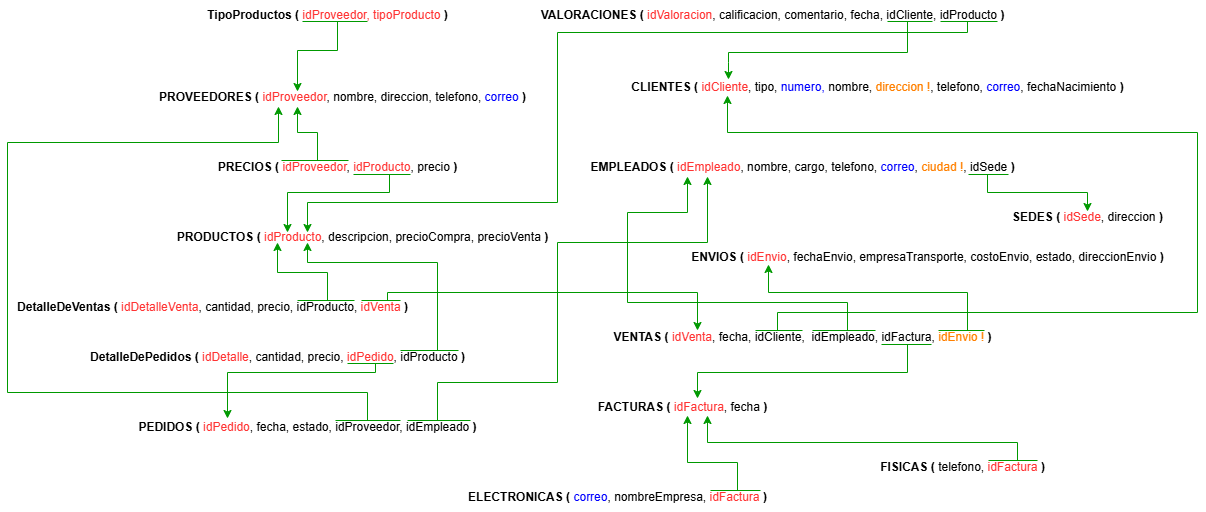

The diagram above was exported from draw.io. Its source (the exported page's mxGraphModel, read from the mxfile embedded in the PNG):
<mxGraphModel dx="2100" dy="570" grid="1" gridSize="10" guides="1" tooltips="1" connect="1" arrows="1" fold="1" page="1" pageScale="1" pageWidth="827" pageHeight="1169" math="0" shadow="0">
  <root>
    <mxCell id="0" />
    <mxCell id="1" parent="0" />
    <mxCell id="bGmUU4ZswMITXSUrsaft-55" value="&lt;b&gt;PROVEEDORES ( &lt;/b&gt;&lt;font style=&quot;color: rgb(255, 51, 51);&quot;&gt;idProveedor&lt;/font&gt;, nombre, direccion, telefono, &lt;font style=&quot;color: rgb(0, 0, 255);&quot;&gt;correo&lt;/font&gt;&lt;b&gt;&amp;nbsp;)&lt;/b&gt;" style="text;html=1;align=center;verticalAlign=middle;resizable=0;points=[];autosize=1;" parent="1" vertex="1">
      <mxGeometry x="30" y="310" width="390" height="30" as="geometry" />
    </mxCell>
    <mxCell id="bGmUU4ZswMITXSUrsaft-56" value="&lt;b&gt;PRODUCTOS ( &lt;/b&gt;&lt;font style=&quot;color: rgb(255, 51, 51);&quot;&gt;i&lt;/font&gt;&lt;font style=&quot;color: rgb(255, 51, 51);&quot;&gt;dProducto&lt;/font&gt;, descripcion, precioCompra, precioVenta&lt;b&gt;&amp;nbsp;)&lt;/b&gt;" style="text;html=1;align=center;verticalAlign=middle;resizable=0;points=[];autosize=1;" parent="1" vertex="1">
      <mxGeometry x="50" y="450" width="390" height="30" as="geometry" />
    </mxCell>
    <mxCell id="bGmUU4ZswMITXSUrsaft-57" style="edgeStyle=orthogonalEdgeStyle;rounded=0;orthogonalLoop=1;jettySize=auto;html=1;strokeColor=#009900;" parent="1" edge="1">
      <mxGeometry relative="1" as="geometry">
        <mxPoint x="170" y="460" as="targetPoint" />
        <mxPoint x="272" y="402" as="sourcePoint" />
        <Array as="points">
          <mxPoint x="272" y="420" />
          <mxPoint x="170" y="420" />
          <mxPoint x="170" y="457" />
        </Array>
      </mxGeometry>
    </mxCell>
    <mxCell id="bGmUU4ZswMITXSUrsaft-58" style="edgeStyle=orthogonalEdgeStyle;rounded=0;orthogonalLoop=1;jettySize=auto;html=1;strokeColor=#009900;" parent="1" edge="1">
      <mxGeometry relative="1" as="geometry">
        <mxPoint x="180" y="334" as="targetPoint" />
        <mxPoint x="200" y="388" as="sourcePoint" />
        <Array as="points">
          <mxPoint x="200" y="360" />
          <mxPoint x="180" y="360" />
        </Array>
      </mxGeometry>
    </mxCell>
    <mxCell id="bGmUU4ZswMITXSUrsaft-59" value="&lt;b&gt;PRECIOS ( &lt;/b&gt;&lt;font style=&quot;color: rgb(255, 51, 51);&quot;&gt;idProveedor&lt;/font&gt;, &lt;font style=&quot;color: rgb(255, 51, 51);&quot;&gt;idProducto&lt;/font&gt;, precio&lt;b&gt;&amp;nbsp;)&lt;/b&gt;" style="text;html=1;align=center;verticalAlign=middle;resizable=0;points=[];autosize=1;" parent="1" vertex="1">
      <mxGeometry x="90" y="380" width="260" height="30" as="geometry" />
    </mxCell>
    <mxCell id="bGmUU4ZswMITXSUrsaft-60" style="edgeStyle=orthogonalEdgeStyle;rounded=0;orthogonalLoop=1;jettySize=auto;html=1;strokeColor=#009900;" parent="1" edge="1">
      <mxGeometry relative="1" as="geometry">
        <mxPoint x="110" y="646" as="targetPoint" />
        <mxPoint x="258" y="591" as="sourcePoint" />
        <Array as="points">
          <mxPoint x="258" y="600" />
          <mxPoint x="110" y="600" />
        </Array>
      </mxGeometry>
    </mxCell>
    <mxCell id="bGmUU4ZswMITXSUrsaft-61" style="edgeStyle=orthogonalEdgeStyle;rounded=0;orthogonalLoop=1;jettySize=auto;html=1;strokeColor=#009900;" parent="1" edge="1">
      <mxGeometry relative="1" as="geometry">
        <mxPoint x="190" y="470" as="targetPoint" />
        <mxPoint x="320" y="578" as="sourcePoint" />
        <Array as="points">
          <mxPoint x="320" y="490" />
          <mxPoint x="190" y="490" />
          <mxPoint x="190" y="473" />
        </Array>
      </mxGeometry>
    </mxCell>
    <mxCell id="bGmUU4ZswMITXSUrsaft-62" value="&lt;b&gt;DetalleDePedidos ( &lt;/b&gt;&lt;font style=&quot;color: rgb(255, 51, 51);&quot;&gt;idDetalle&lt;/font&gt;, cantidad, precio, &lt;font style=&quot;color: rgb(255, 51, 51);&quot;&gt;idPedido&lt;/font&gt;, idProducto&lt;b&gt;&amp;nbsp;)&lt;/b&gt;" style="text;html=1;align=center;verticalAlign=middle;resizable=0;points=[];autosize=1;" parent="1" vertex="1">
      <mxGeometry x="-40" y="570" width="400" height="30" as="geometry" />
    </mxCell>
    <mxCell id="bGmUU4ZswMITXSUrsaft-63" style="edgeStyle=orthogonalEdgeStyle;rounded=0;orthogonalLoop=1;jettySize=auto;html=1;strokeColor=#009900;" parent="1" edge="1">
      <mxGeometry relative="1" as="geometry">
        <mxPoint x="161" y="334" as="targetPoint" />
        <mxPoint x="250" y="648" as="sourcePoint" />
        <Array as="points">
          <mxPoint x="250" y="620" />
          <mxPoint x="-110" y="620" />
          <mxPoint x="-110" y="370" />
          <mxPoint x="161" y="370" />
        </Array>
      </mxGeometry>
    </mxCell>
    <mxCell id="bGmUU4ZswMITXSUrsaft-64" style="edgeStyle=orthogonalEdgeStyle;rounded=0;orthogonalLoop=1;jettySize=auto;html=1;strokeColor=#009900;" parent="1" edge="1">
      <mxGeometry relative="1" as="geometry">
        <mxPoint x="590" y="404" as="targetPoint" />
        <mxPoint x="320" y="648" as="sourcePoint" />
        <Array as="points">
          <mxPoint x="320" y="610" />
          <mxPoint x="440" y="610" />
          <mxPoint x="440" y="470" />
          <mxPoint x="590" y="470" />
        </Array>
      </mxGeometry>
    </mxCell>
    <mxCell id="bGmUU4ZswMITXSUrsaft-65" value="&lt;b&gt;PEDIDOS ( &lt;/b&gt;&lt;font style=&quot;color: rgb(255, 51, 51);&quot;&gt;idPedido&lt;/font&gt;, fecha, estado, idProveedor, idEmpleado&lt;b&gt; )&lt;/b&gt;" style="text;html=1;align=center;verticalAlign=middle;resizable=0;points=[];autosize=1;" parent="1" vertex="1">
      <mxGeometry x="10" y="640" width="360" height="30" as="geometry" />
    </mxCell>
    <mxCell id="bGmUU4ZswMITXSUrsaft-66" style="edgeStyle=orthogonalEdgeStyle;rounded=0;orthogonalLoop=1;jettySize=auto;html=1;strokeColor=#009900;" parent="1" edge="1">
      <mxGeometry relative="1" as="geometry">
        <mxPoint x="160" y="470" as="targetPoint" />
        <mxPoint x="210" y="528" as="sourcePoint" />
        <Array as="points">
          <mxPoint x="210" y="500" />
          <mxPoint x="160" y="500" />
          <mxPoint x="160" y="473" />
        </Array>
      </mxGeometry>
    </mxCell>
    <mxCell id="bGmUU4ZswMITXSUrsaft-67" style="edgeStyle=orthogonalEdgeStyle;rounded=0;orthogonalLoop=1;jettySize=auto;html=1;strokeColor=#009900;" parent="1" edge="1">
      <mxGeometry relative="1" as="geometry">
        <mxPoint x="580" y="558" as="targetPoint" />
        <mxPoint x="270" y="528" as="sourcePoint" />
        <Array as="points">
          <mxPoint x="270" y="520" />
          <mxPoint x="580" y="520" />
        </Array>
      </mxGeometry>
    </mxCell>
    <mxCell id="bGmUU4ZswMITXSUrsaft-69" value="&lt;b&gt;DetalleDeVentas ( &lt;/b&gt;&lt;font style=&quot;color: rgb(255, 51, 51);&quot;&gt;idDetalleVenta&lt;/font&gt;, cantidad, precio, idProducto, &lt;font style=&quot;color: rgb(255, 51, 51);&quot;&gt;idVenta&lt;/font&gt;&lt;b&gt;&amp;nbsp;)&lt;/b&gt;" style="text;html=1;align=center;verticalAlign=middle;resizable=0;points=[];autosize=1;" parent="1" vertex="1">
      <mxGeometry x="-110" y="520" width="410" height="30" as="geometry" />
    </mxCell>
    <mxCell id="bGmUU4ZswMITXSUrsaft-70" style="edgeStyle=orthogonalEdgeStyle;rounded=0;orthogonalLoop=1;jettySize=auto;html=1;strokeColor=#009900;" parent="1" edge="1">
      <mxGeometry relative="1" as="geometry">
        <mxPoint x="610" y="323" as="targetPoint" />
        <mxPoint x="660" y="558" as="sourcePoint" />
        <Array as="points">
          <mxPoint x="660" y="540" />
          <mxPoint x="1080" y="540" />
          <mxPoint x="1080" y="360" />
          <mxPoint x="610" y="360" />
        </Array>
      </mxGeometry>
    </mxCell>
    <mxCell id="bGmUU4ZswMITXSUrsaft-71" style="edgeStyle=orthogonalEdgeStyle;rounded=0;orthogonalLoop=1;jettySize=auto;html=1;strokeColor=#009900;" parent="1" edge="1">
      <mxGeometry relative="1" as="geometry">
        <mxPoint x="570" y="404" as="targetPoint" />
        <mxPoint x="730" y="558" as="sourcePoint" />
        <Array as="points">
          <mxPoint x="730" y="530" />
          <mxPoint x="510" y="530" />
          <mxPoint x="510" y="440" />
          <mxPoint x="570" y="440" />
        </Array>
      </mxGeometry>
    </mxCell>
    <mxCell id="bGmUU4ZswMITXSUrsaft-72" style="edgeStyle=orthogonalEdgeStyle;rounded=0;orthogonalLoop=1;jettySize=auto;html=1;strokeColor=#009900;" parent="1" edge="1">
      <mxGeometry relative="1" as="geometry">
        <mxPoint x="580" y="626" as="targetPoint" />
        <mxPoint x="790" y="572" as="sourcePoint" />
        <Array as="points">
          <mxPoint x="790" y="600" />
          <mxPoint x="580" y="600" />
        </Array>
      </mxGeometry>
    </mxCell>
    <mxCell id="bGmUU4ZswMITXSUrsaft-73" style="edgeStyle=orthogonalEdgeStyle;rounded=0;orthogonalLoop=1;jettySize=auto;html=1;strokeColor=#009900;" parent="1" edge="1">
      <mxGeometry relative="1" as="geometry">
        <mxPoint x="651" y="492" as="targetPoint" />
        <mxPoint x="850" y="558" as="sourcePoint" />
        <Array as="points">
          <mxPoint x="850" y="520" />
          <mxPoint x="651" y="520" />
        </Array>
      </mxGeometry>
    </mxCell>
    <mxCell id="bGmUU4ZswMITXSUrsaft-74" value="&lt;b&gt;VENTAS (&lt;font style=&quot;color: rgb(255, 51, 51);&quot;&gt; &lt;/font&gt;&lt;/b&gt;&lt;font style=&quot;color: rgb(255, 51, 51);&quot;&gt;idVenta&lt;/font&gt;, fecha, idCliente,&amp;nbsp;&lt;b&gt;&amp;nbsp;&lt;/b&gt;idEmpleado, idFactura,&lt;font style=&quot;color: rgb(255, 128, 0);&quot;&gt; idEnvio !&amp;nbsp;&lt;/font&gt;&lt;b&gt;)&lt;/b&gt;" style="text;html=1;align=center;verticalAlign=middle;resizable=0;points=[];autosize=1;" parent="1" vertex="1">
      <mxGeometry x="485" y="550" width="400" height="30" as="geometry" />
    </mxCell>
    <mxCell id="bGmUU4ZswMITXSUrsaft-75" value="&lt;b&gt;CLIENTES ( &lt;/b&gt;&lt;font style=&quot;color: rgb(255, 51, 51);&quot;&gt;idCliente&lt;/font&gt;, tipo, &lt;font style=&quot;color: rgb(0, 0, 255);&quot;&gt;numero,&amp;nbsp;&lt;/font&gt;nombre, &lt;font style=&quot;color: rgb(255, 128, 0);&quot;&gt;direccion !&lt;/font&gt;, telefono, &lt;font style=&quot;color: rgb(0, 0, 255);&quot;&gt;correo&lt;/font&gt;, fechaNacimiento&lt;b&gt;&amp;nbsp;)&lt;/b&gt;" style="text;html=1;align=center;verticalAlign=middle;resizable=0;points=[];autosize=1;" parent="1" vertex="1">
      <mxGeometry x="500" y="300" width="520" height="30" as="geometry" />
    </mxCell>
    <mxCell id="bGmUU4ZswMITXSUrsaft-76" value="&lt;b&gt;ENVIOS ( &lt;/b&gt;&lt;font style=&quot;color: rgb(255, 51, 51);&quot;&gt;idEnvio&lt;/font&gt;, fechaEnvio, empresaTransporte, costoEnvio, estado, direccionEnvio&lt;b&gt;&amp;nbsp;)&lt;/b&gt;" style="text;html=1;align=center;verticalAlign=middle;resizable=0;points=[];autosize=1;" parent="1" vertex="1">
      <mxGeometry x="560" y="470" width="500" height="30" as="geometry" />
    </mxCell>
    <mxCell id="bGmUU4ZswMITXSUrsaft-77" value="&lt;b&gt;FACTURAS ( &lt;/b&gt;&lt;font style=&quot;color: rgb(255, 51, 51);&quot;&gt;idFactura&lt;/font&gt;, fecha&lt;b&gt;&amp;nbsp;)&lt;/b&gt;" style="text;html=1;align=center;verticalAlign=middle;resizable=0;points=[];autosize=1;strokeColor=none;fillColor=none;" parent="1" vertex="1">
      <mxGeometry x="470" y="620" width="190" height="30" as="geometry" />
    </mxCell>
    <mxCell id="bGmUU4ZswMITXSUrsaft-78" style="edgeStyle=orthogonalEdgeStyle;rounded=0;orthogonalLoop=1;jettySize=auto;html=1;strokeColor=#009900;" parent="1" edge="1">
      <mxGeometry relative="1" as="geometry">
        <mxPoint x="570" y="643" as="targetPoint" />
        <mxPoint x="620" y="718" as="sourcePoint" />
        <Array as="points">
          <mxPoint x="620" y="690" />
          <mxPoint x="570" y="690" />
        </Array>
      </mxGeometry>
    </mxCell>
    <mxCell id="bGmUU4ZswMITXSUrsaft-79" value="&lt;b&gt;ELECTRONICAS ( &lt;/b&gt;&lt;font style=&quot;color: rgb(0, 0, 255);&quot;&gt;correo&lt;/font&gt;, nombreEmpresa, &lt;font style=&quot;color: rgb(255, 51, 51);&quot;&gt;idFactura&lt;/font&gt;&lt;b&gt;&lt;font style=&quot;color: rgb(255, 51, 51);&quot;&gt; &lt;/font&gt;)&lt;/b&gt;" style="text;html=1;align=center;verticalAlign=middle;resizable=0;points=[];autosize=1;strokeColor=none;fillColor=none;" parent="1" vertex="1">
      <mxGeometry x="340" y="710" width="320" height="30" as="geometry" />
    </mxCell>
    <mxCell id="bGmUU4ZswMITXSUrsaft-80" style="edgeStyle=orthogonalEdgeStyle;rounded=0;orthogonalLoop=1;jettySize=auto;html=1;strokeColor=#009900;" parent="1" edge="1">
      <mxGeometry relative="1" as="geometry">
        <mxPoint x="590" y="643" as="targetPoint" />
        <mxPoint x="900" y="688" as="sourcePoint" />
        <Array as="points">
          <mxPoint x="900" y="670" />
          <mxPoint x="590" y="670" />
          <mxPoint x="590" y="644" />
        </Array>
      </mxGeometry>
    </mxCell>
    <mxCell id="bGmUU4ZswMITXSUrsaft-81" value="&lt;b&gt;FISICAS ( &lt;/b&gt;telefono, &lt;font style=&quot;color: rgb(255, 51, 51);&quot;&gt;idFactura&lt;/font&gt;&lt;b&gt;&amp;nbsp;)&lt;/b&gt;" style="text;html=1;align=center;verticalAlign=middle;resizable=0;points=[];autosize=1;strokeColor=none;fillColor=none;" parent="1" vertex="1">
      <mxGeometry x="750" y="680" width="190" height="30" as="geometry" />
    </mxCell>
    <mxCell id="bGmUU4ZswMITXSUrsaft-82" style="edgeStyle=orthogonalEdgeStyle;rounded=0;orthogonalLoop=1;jettySize=auto;html=1;strokeColor=#009900;" parent="1" edge="1">
      <mxGeometry relative="1" as="geometry">
        <mxPoint x="190" y="460" as="targetPoint" />
        <mxPoint x="850" y="249" as="sourcePoint" />
        <Array as="points">
          <mxPoint x="850" y="260" />
          <mxPoint x="440" y="260" />
          <mxPoint x="440" y="430" />
          <mxPoint x="190" y="430" />
          <mxPoint x="190" y="457" />
        </Array>
      </mxGeometry>
    </mxCell>
    <mxCell id="bGmUU4ZswMITXSUrsaft-83" style="edgeStyle=orthogonalEdgeStyle;rounded=0;orthogonalLoop=1;jettySize=auto;html=1;strokeColor=#009900;" parent="1" edge="1">
      <mxGeometry relative="1" as="geometry">
        <mxPoint x="611" y="307" as="targetPoint" />
        <mxPoint x="790" y="249" as="sourcePoint" />
        <Array as="points">
          <mxPoint x="790" y="280" />
          <mxPoint x="611" y="280" />
          <mxPoint x="611" y="290" />
        </Array>
      </mxGeometry>
    </mxCell>
    <mxCell id="bGmUU4ZswMITXSUrsaft-84" value="&lt;b&gt;VALORACIONES ( &lt;/b&gt;&lt;font style=&quot;color: rgb(255, 51, 51);&quot;&gt;idValoracion&lt;/font&gt;, calificacion, comentario, fecha, idCliente, idProducto&lt;b&gt;&amp;nbsp;)&lt;/b&gt;" style="text;html=1;align=center;verticalAlign=middle;resizable=0;points=[];autosize=1;" parent="1" vertex="1">
      <mxGeometry x="410" y="228" width="490" height="30" as="geometry" />
    </mxCell>
    <mxCell id="bGmUU4ZswMITXSUrsaft-85" style="edgeStyle=orthogonalEdgeStyle;rounded=0;orthogonalLoop=1;jettySize=auto;html=1;strokeColor=#009900;" parent="1" edge="1">
      <mxGeometry relative="1" as="geometry">
        <mxPoint x="970" y="439" as="targetPoint" />
        <mxPoint x="870" y="402" as="sourcePoint" />
        <Array as="points">
          <mxPoint x="870" y="420" />
          <mxPoint x="970" y="420" />
        </Array>
      </mxGeometry>
    </mxCell>
    <mxCell id="bGmUU4ZswMITXSUrsaft-86" value="&lt;b&gt;EMPLEADOS ( &lt;/b&gt;&lt;font style=&quot;color: rgb(255, 51, 51);&quot;&gt;idEmpleado&lt;/font&gt;, nombre, cargo, telefono, &lt;font style=&quot;color: rgb(0, 0, 255);&quot;&gt;correo&lt;/font&gt;, &lt;font style=&quot;color: rgb(255, 128, 0);&quot;&gt;ciudad !&lt;/font&gt;, &lt;font style=&quot;color: rgb(0, 0, 0);&quot;&gt;idSede&lt;/font&gt;&amp;nbsp;&lt;b&gt;)&lt;/b&gt;" style="text;html=1;align=center;verticalAlign=middle;resizable=0;points=[];autosize=1;" parent="1" vertex="1">
      <mxGeometry x="460" y="380" width="450" height="30" as="geometry" />
    </mxCell>
    <mxCell id="bGmUU4ZswMITXSUrsaft-87" value="&lt;b&gt;SEDES ( &lt;/b&gt;&lt;font style=&quot;color: rgb(255, 51, 51);&quot;&gt;idSede&lt;/font&gt;, direccion&lt;b&gt; )&lt;/b&gt;" style="text;html=1;align=center;verticalAlign=middle;resizable=0;points=[];autosize=1;strokeColor=none;fillColor=none;" parent="1" vertex="1">
      <mxGeometry x="885" y="430" width="170" height="30" as="geometry" />
    </mxCell>
    <mxCell id="bGmUU4ZswMITXSUrsaft-88" style="edgeStyle=orthogonalEdgeStyle;rounded=0;orthogonalLoop=1;jettySize=auto;html=1;strokeColor=#009900;" parent="1" edge="1">
      <mxGeometry relative="1" as="geometry">
        <mxPoint x="180" y="319" as="targetPoint" />
        <mxPoint x="220" y="249" as="sourcePoint" />
        <Array as="points">
          <mxPoint x="220" y="278" />
          <mxPoint x="180" y="278" />
        </Array>
      </mxGeometry>
    </mxCell>
    <mxCell id="bGmUU4ZswMITXSUrsaft-89" value="&lt;b&gt;TipoProductos ( &lt;/b&gt;&lt;font style=&quot;color: rgb(255, 51, 51);&quot;&gt;idProveedor, tipoProducto&lt;/font&gt;&lt;b&gt;&lt;font style=&quot;color: rgb(255, 51, 51);&quot;&gt;&amp;nbsp;&lt;/font&gt;)&lt;/b&gt;" style="text;html=1;align=center;verticalAlign=middle;resizable=0;points=[];autosize=1;" parent="1" vertex="1">
      <mxGeometry x="80" y="228" width="260" height="30" as="geometry" />
    </mxCell>
    <mxCell id="bGmUU4ZswMITXSUrsaft-90" value="" style="endArrow=none;html=1;rounded=0;strokeColor=#009900;" parent="1" edge="1">
      <mxGeometry width="50" height="50" relative="1" as="geometry">
        <mxPoint x="164" y="388" as="sourcePoint" />
        <mxPoint x="231" y="388" as="targetPoint" />
      </mxGeometry>
    </mxCell>
    <mxCell id="bGmUU4ZswMITXSUrsaft-91" value="" style="endArrow=none;html=1;rounded=0;strokeColor=#009900;" parent="1" edge="1">
      <mxGeometry width="50" height="50" relative="1" as="geometry">
        <mxPoint x="236" y="402" as="sourcePoint" />
        <mxPoint x="293" y="402" as="targetPoint" />
      </mxGeometry>
    </mxCell>
    <mxCell id="bGmUU4ZswMITXSUrsaft-92" value="" style="endArrow=none;html=1;rounded=0;strokeColor=#009900;" parent="1" edge="1">
      <mxGeometry width="50" height="50" relative="1" as="geometry">
        <mxPoint x="185" y="249" as="sourcePoint" />
        <mxPoint x="250" y="249" as="targetPoint" />
      </mxGeometry>
    </mxCell>
    <mxCell id="bGmUU4ZswMITXSUrsaft-93" value="" style="endArrow=none;html=1;rounded=0;strokeColor=#009900;" parent="1" edge="1">
      <mxGeometry width="50" height="50" relative="1" as="geometry">
        <mxPoint x="230" y="591" as="sourcePoint" />
        <mxPoint x="276" y="591" as="targetPoint" />
      </mxGeometry>
    </mxCell>
    <mxCell id="bGmUU4ZswMITXSUrsaft-94" value="" style="endArrow=none;html=1;rounded=0;strokeColor=#009900;" parent="1" edge="1">
      <mxGeometry width="50" height="50" relative="1" as="geometry">
        <mxPoint x="283" y="578" as="sourcePoint" />
        <mxPoint x="341" y="578" as="targetPoint" />
      </mxGeometry>
    </mxCell>
    <mxCell id="bGmUU4ZswMITXSUrsaft-95" value="" style="endArrow=none;html=1;rounded=0;strokeColor=#009900;" parent="1" edge="1">
      <mxGeometry width="50" height="50" relative="1" as="geometry">
        <mxPoint x="218" y="648" as="sourcePoint" />
        <mxPoint x="283" y="648" as="targetPoint" />
      </mxGeometry>
    </mxCell>
    <mxCell id="bGmUU4ZswMITXSUrsaft-96" value="" style="endArrow=none;html=1;rounded=0;strokeColor=#009900;" parent="1" edge="1">
      <mxGeometry width="50" height="50" relative="1" as="geometry">
        <mxPoint x="290" y="648" as="sourcePoint" />
        <mxPoint x="353" y="648" as="targetPoint" />
      </mxGeometry>
    </mxCell>
    <mxCell id="bGmUU4ZswMITXSUrsaft-97" value="" style="endArrow=none;html=1;rounded=0;strokeColor=#009900;" parent="1" edge="1">
      <mxGeometry width="50" height="50" relative="1" as="geometry">
        <mxPoint x="180" y="528" as="sourcePoint" />
        <mxPoint x="237" y="528" as="targetPoint" />
      </mxGeometry>
    </mxCell>
    <mxCell id="bGmUU4ZswMITXSUrsaft-98" value="" style="endArrow=none;html=1;rounded=0;strokeColor=#009900;" parent="1" edge="1">
      <mxGeometry width="50" height="50" relative="1" as="geometry">
        <mxPoint x="244" y="528" as="sourcePoint" />
        <mxPoint x="283" y="528" as="targetPoint" />
      </mxGeometry>
    </mxCell>
    <mxCell id="bGmUU4ZswMITXSUrsaft-99" value="" style="endArrow=none;html=1;rounded=0;strokeColor=#009900;" parent="1" edge="1">
      <mxGeometry width="50" height="50" relative="1" as="geometry">
        <mxPoint x="638" y="558" as="sourcePoint" />
        <mxPoint x="685" y="558" as="targetPoint" />
      </mxGeometry>
    </mxCell>
    <mxCell id="bGmUU4ZswMITXSUrsaft-100" value="" style="endArrow=none;html=1;rounded=0;strokeColor=#009900;" parent="1" edge="1">
      <mxGeometry width="50" height="50" relative="1" as="geometry">
        <mxPoint x="695" y="558" as="sourcePoint" />
        <mxPoint x="758" y="558" as="targetPoint" />
      </mxGeometry>
    </mxCell>
    <mxCell id="bGmUU4ZswMITXSUrsaft-101" value="" style="endArrow=none;html=1;rounded=0;strokeColor=#009900;" parent="1" edge="1">
      <mxGeometry width="50" height="50" relative="1" as="geometry">
        <mxPoint x="764" y="572" as="sourcePoint" />
        <mxPoint x="814" y="572" as="targetPoint" />
      </mxGeometry>
    </mxCell>
    <mxCell id="bGmUU4ZswMITXSUrsaft-102" value="" style="endArrow=none;html=1;rounded=0;strokeColor=#009900;" parent="1" edge="1">
      <mxGeometry width="50" height="50" relative="1" as="geometry">
        <mxPoint x="821" y="558" as="sourcePoint" />
        <mxPoint x="867" y="558" as="targetPoint" />
      </mxGeometry>
    </mxCell>
    <mxCell id="bGmUU4ZswMITXSUrsaft-103" value="" style="endArrow=none;html=1;rounded=0;strokeColor=#009900;" parent="1" edge="1">
      <mxGeometry width="50" height="50" relative="1" as="geometry">
        <mxPoint x="871" y="688" as="sourcePoint" />
        <mxPoint x="920" y="688" as="targetPoint" />
      </mxGeometry>
    </mxCell>
    <mxCell id="bGmUU4ZswMITXSUrsaft-104" value="" style="endArrow=none;html=1;rounded=0;strokeColor=#009900;" parent="1" edge="1">
      <mxGeometry width="50" height="50" relative="1" as="geometry">
        <mxPoint x="593" y="718" as="sourcePoint" />
        <mxPoint x="643" y="718" as="targetPoint" />
      </mxGeometry>
    </mxCell>
    <mxCell id="bGmUU4ZswMITXSUrsaft-105" value="" style="endArrow=none;html=1;rounded=0;strokeColor=#009900;" parent="1" edge="1">
      <mxGeometry width="50" height="50" relative="1" as="geometry">
        <mxPoint x="851" y="402" as="sourcePoint" />
        <mxPoint x="891" y="402" as="targetPoint" />
      </mxGeometry>
    </mxCell>
    <mxCell id="bGmUU4ZswMITXSUrsaft-106" value="" style="endArrow=none;html=1;rounded=0;strokeColor=#009900;" parent="1" edge="1">
      <mxGeometry width="50" height="50" relative="1" as="geometry">
        <mxPoint x="823" y="249" as="sourcePoint" />
        <mxPoint x="880" y="249" as="targetPoint" />
      </mxGeometry>
    </mxCell>
    <mxCell id="bGmUU4ZswMITXSUrsaft-107" value="" style="endArrow=none;html=1;rounded=0;strokeColor=#009900;" parent="1" edge="1">
      <mxGeometry width="50" height="50" relative="1" as="geometry">
        <mxPoint x="770" y="249" as="sourcePoint" />
        <mxPoint x="815" y="249" as="targetPoint" />
      </mxGeometry>
    </mxCell>
  </root>
</mxGraphModel>